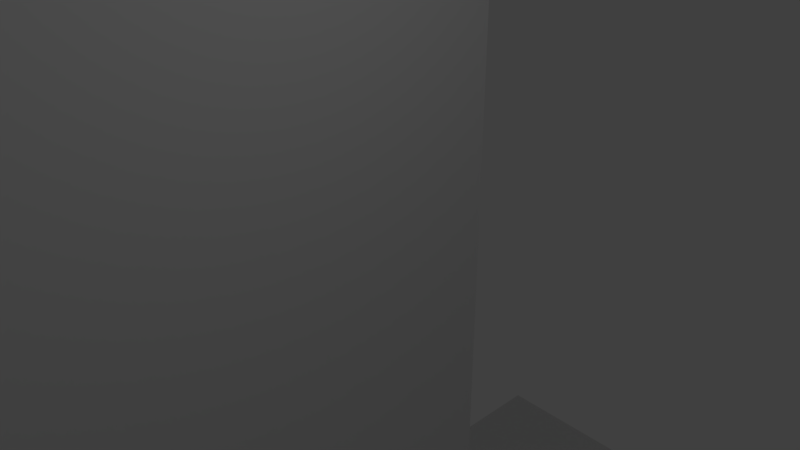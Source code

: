 # Source: triggersupportb.blend  (saved by Blender 2.79.0; exported with 4.5.12 LTS)
import bpy
from mathutils import Matrix  # noqa: F401  (used for matrix-valued properties, if any)

bpy.ops.wm.read_factory_settings(use_empty=True)
scene = bpy.context.scene
scene.name = 'Scene'

# ---- collections
col_collection_1 = bpy.data.collections.new('Collection 1'); scene.collection.children.link(col_collection_1)

# ---- materials (node trees are filled in below, after node groups)
mat_material = bpy.data.materials.new('Material')
mat_material.alpha_threshold = 0.0
mat_material.use_transparent_shadow = False
mat_material.roughness = 0.5
mat_material.line_color = (0.0, 0.0, 0.0, 1.0)

# ---- material node trees

# ---- world
world_world = bpy.data.worlds.new('World'); scene.world = world_world
world_world.color = (0.05088, 0.05088, 0.05088)
world_world.use_sun_shadow = False
world_world.sun_shadow_jitter_overblur = 0.0
world_world.cycles.sampling_method = 'MANUAL'

# ---- cameras
cam_camera = bpy.data.cameras.new('Camera')
cam_camera.clip_end = 100.0
cam_camera.lens = 35.0
cam_camera.sensor_width = 32.0
cam_camera.sensor_height = 18.0
cam_camera.ortho_scale = 7.314
cam_camera.dof.focus_distance = 0.0
cam_camera.dof.aperture_fstop = 128.0

# ---- lights
light_lamp = bpy.data.lights.new('Lamp', 'POINT')
light_lamp.transmission_factor = 0.0
light_lamp.cutoff_distance = 30.0
light_lamp.energy = 100.0
light_lamp.shadow_buffer_clip_start = 1.001
light_lamp.shadow_soft_size = 0.1
light_lamp.shadow_maximum_resolution = 0.006
light_lamp.use_absolute_resolution = True

# ---- meshes
me_cube_002 = bpy.data.meshes.new('Cube.002')
me_cube_002.from_pydata([(-1.0, -1.0, -1.0), (-1.0, -1.0, 1.0), (-1.0, 1.0, -1.0), (-1.0, 1.0, 1.0), (1.0, -1.0, -1.0), (1.0, -1.0, 1.0), (1.0, 1.0, -1.0), (1.0, 1.0, 1.0), (1.0, -0.3333, 0.7792), (-1.0, -0.3333, 0.7792), (1.0, 0.6, 0.8372), (-1.0, 0.6, 0.8372), (1.0, 0.5885, 0.8508), (-1.0, 0.5885, 0.8508), (1.0, 0.5543, 0.8639), (-1.0, 0.5543, 0.8639), (1.0, -0.2296, 0.9017), (-1.0, -0.2296, 0.9017), (1.0, -0.3333, 0.8952), (-1.0, -0.3333, 0.8952), (1.0, -0.1171, 0.9056), (-1.0, -0.1171, 0.9056), (1.0, -0.4243, 0.8865), (-1.0, -0.4243, 0.8865), (1.0, -0.5885, 0.8508), (-1.0, -0.5885, 0.8508), (1.0, -0.6, 0.8372), (-1.0, -0.6, 0.8372), (1.0, -0.5543, 0.8639), (-1.0, -0.5543, 0.8639), (1.0, 0.1171, 0.7688), (-1.0, 0.1171, 0.7688), (1.0, 0.4989, 0.7984), (-1.0, 0.4989, 0.7984), (1.0, 4.53e-08, 0.7674), (-1.0, 4.53e-08, 0.7674), (1.0, 0.2296, 0.7728), (-1.0, 0.2296, 0.7728), (1.0, -0.5885, 0.8236), (-1.0, -0.5885, 0.8236), (1.0, 0.4243, 0.8865), (-1.0, 0.4243, 0.8865), (1.0, 0.4989, 0.876), (-1.0, 0.4989, 0.876), (1.0, 0.3333, 0.8952), (-1.0, 0.3333, 0.8952), (1.0, -0.1171, 0.7688), (-1.0, -0.1171, 0.7688), (1.0, -0.4989, 0.7984), (-1.0, -0.4989, 0.7984), (1.0, -0.4243, 0.7879), (-1.0, -0.4243, 0.7879), (1.0, -0.2296, 0.7728), (-1.0, -0.2296, 0.7728), (1.0, 5.794e-07, 0.907), (-1.0, 5.794e-07, 0.907), (1.0, -0.4989, 0.876), (-1.0, -0.4989, 0.876), (1.0, 0.1171, 0.9056), (-1.0, 0.1171, 0.9056), (1.0, 0.4243, 0.7879), (-1.0, 0.4243, 0.7879), (1.0, -0.5543, 0.8105), (-1.0, -0.5543, 0.8105), (1.0, 0.3333, 0.7792), (-1.0, 0.3333, 0.7792), (1.0, 0.2296, 0.9017), (-1.0, 0.2296, 0.9017), (1.0, 0.5543, 0.8105), (-1.0, 0.5543, 0.8105), (1.0, 0.5885, 0.8236), (-1.0, 0.5885, 0.8236)], [], [(0, 1, 27, 39, 63, 49, 51, 9, 53, 47, 35, 31, 37, 65, 61, 33, 69, 71, 11, 3, 2), (2, 3, 7, 6), (6, 7, 10, 70, 68, 32, 60, 64, 36, 30, 34, 46, 52, 8, 50, 48, 62, 38, 26, 5, 4), (4, 5, 1, 0), (2, 6, 4, 0), (7, 3, 1, 5), (47, 46, 34, 35), (3, 11, 13, 15, 43, 41, 45, 67, 59, 55, 21, 17, 19, 23, 57, 29, 25, 27, 1), (51, 50, 8, 9), (9, 8, 52, 53), (59, 58, 54, 55), (31, 30, 36, 37), (35, 34, 30, 31), (65, 64, 60, 61), (11, 10, 12, 13), (25, 24, 26, 27), (45, 44, 66, 67), (27, 26, 38, 39), (13, 12, 14, 15), (61, 60, 32, 33), (57, 56, 28, 29), (33, 32, 68, 69), (49, 48, 50, 51), (43, 42, 40, 41), (67, 66, 58, 59), (63, 62, 48, 49), (23, 22, 56, 57), (17, 16, 18, 19), (71, 70, 10, 11), (37, 36, 64, 65), (55, 54, 20, 21), (53, 52, 46, 47), (29, 28, 24, 25), (15, 14, 42, 43), (69, 68, 70, 71), (39, 38, 62, 63), (21, 20, 16, 17), (41, 40, 44, 45), (19, 18, 22, 23), (5, 26, 24, 28, 56, 22, 18, 16, 20, 54, 58, 66, 44, 40, 42, 14, 12, 10, 7)])
me_cube_002.use_remesh_preserve_volume = False
me_cube_002.use_remesh_preserve_attributes = False
me_cube_002.use_mirror_vertex_groups = False
me_cube_002.update()
me_cylinder_001 = bpy.data.meshes.new('Cylinder.001')
me_cylinder_001.from_pydata([(0.0, 1.0, -1.0), (0.0, 1.0, 1.0), (0.1951, 0.9808, -1.0), (0.1951, 0.9808, 1.0), (0.3827, 0.9239, -1.0), (0.3827, 0.9239, 1.0), (0.5556, 0.8315, -1.0), (0.5556, 0.8315, 1.0), (0.7071, 0.7071, -1.0), (0.7071, 0.7071, 1.0), (0.8315, 0.5556, -1.0), (0.8315, 0.5556, 1.0), (0.9239, 0.3827, -1.0), (0.9239, 0.3827, 1.0), (0.9808, 0.1951, -1.0), (0.9808, 0.1951, 1.0), (1.0, 7.55e-08, -1.0), (1.0, 7.55e-08, 1.0), (0.9808, -0.1951, -1.0), (0.9808, -0.1951, 1.0), (0.9239, -0.3827, -1.0), (0.9239, -0.3827, 1.0), (0.8315, -0.5556, -1.0), (0.8315, -0.5556, 1.0), (0.7071, -0.7071, -1.0), (0.7071, -0.7071, 1.0), (0.5556, -0.8315, -1.0), (0.5556, -0.8315, 1.0), (0.3827, -0.9239, -1.0), (0.3827, -0.9239, 1.0), (0.1951, -0.9808, -1.0), (0.1951, -0.9808, 1.0), (-3.258e-07, -1.0, -1.0), (-3.258e-07, -1.0, 1.0), (-0.1951, -0.9808, -1.0), (-0.1951, -0.9808, 1.0), (-0.3827, -0.9239, -1.0), (-0.3827, -0.9239, 1.0), (-0.5556, -0.8315, -1.0), (-0.5556, -0.8315, 1.0), (-0.7071, -0.7071, -1.0), (-0.7071, -0.7071, 1.0), (-0.8315, -0.5556, -1.0), (-0.8315, -0.5556, 1.0), (-0.9239, -0.3827, -1.0), (-0.9239, -0.3827, 1.0), (-0.9808, -0.1951, -1.0), (-0.9808, -0.1951, 1.0), (-1.0, 9.656e-07, -1.0), (-1.0, 9.656e-07, 1.0), (-0.9808, 0.1951, -1.0), (-0.9808, 0.1951, 1.0), (-0.9239, 0.3827, -1.0), (-0.9239, 0.3827, 1.0), (-0.8315, 0.5556, -1.0), (-0.8315, 0.5556, 1.0), (-0.7071, 0.7071, -1.0), (-0.7071, 0.7071, 1.0), (-0.5556, 0.8315, -1.0), (-0.5556, 0.8315, 1.0), (-0.3827, 0.9239, -1.0), (-0.3827, 0.9239, 1.0), (-0.1951, 0.9808, -1.0), (-0.1951, 0.9808, 1.0), (0.1848, -0.1389, 1.0), (0.1848, -0.1389, -1.0), (-1.658e-15, 0.25, 1.0), (1.658e-15, 0.25, -1.0), (-0.04335, 0.2452, 1.0), (-0.04335, 0.2452, -1.0), (-0.08504, 0.231, 1.0), (-0.08504, 0.231, -1.0), (-0.2053, -0.09567, 1.0), (-0.2053, -0.09567, -1.0), (-0.1848, -0.1389, 1.0), (-0.1848, -0.1389, -1.0), (-0.218, -0.04877, 1.0), (-0.218, -0.04877, -1.0), (-0.1571, -0.1768, 1.0), (-0.1571, -0.1768, -1.0), (-0.04335, -0.2452, 1.0), (-0.04335, -0.2452, -1.0), (-7.241e-08, -0.25, 1.0), (-7.241e-08, -0.25, -1.0), (-0.08504, -0.231, 1.0), (-0.08504, -0.231, -1.0), (0.218, 0.04877, 1.0), (0.218, 0.04877, -1.0), (0.1235, 0.2079, 1.0), (0.1235, 0.2079, -1.0), (0.2222, 1.887e-08, 1.0), (0.2222, 1.887e-08, -1.0), (0.2053, 0.09567, 1.0), (0.2053, 0.09567, -1.0), (0.04335, -0.2452, 1.0), (0.04335, -0.2452, -1.0), (-0.1571, 0.1768, 1.0), (-0.1571, 0.1768, -1.0), (-0.1235, 0.2079, 1.0), (-0.1235, 0.2079, -1.0), (-0.1848, 0.1389, 1.0), (-0.1848, 0.1389, -1.0), (0.218, -0.04877, 1.0), (0.218, -0.04877, -1.0), (0.1235, -0.2079, 1.0), (0.1235, -0.2079, -1.0), (0.1571, -0.1768, 1.0), (0.1571, -0.1768, -1.0), (0.2053, -0.09567, 1.0), (0.2053, -0.09567, -1.0), (-0.2222, 2.414e-07, 1.0), (-0.2222, 2.414e-07, -1.0), (-0.1235, -0.2079, 1.0), (-0.1235, -0.2079, -1.0), (-0.218, 0.04877, 1.0), (-0.218, 0.04877, -1.0), (0.1571, 0.1768, 1.0), (0.1571, 0.1768, -1.0), (0.08504, -0.231, 1.0), (0.08504, -0.231, -1.0), (0.1848, 0.1389, 1.0), (0.1848, 0.1389, -1.0), (-0.2053, 0.09567, 1.0), (-0.2053, 0.09567, -1.0), (0.08504, 0.231, 1.0), (0.08504, 0.231, -1.0), (0.04335, 0.2452, 1.0), (0.04335, 0.2452, -1.0), (1.0, 7.55e-08, -2.754), (0.9808, -0.1951, -2.754), (0.9239, -0.3827, -2.754), (0.8315, -0.5556, -2.754), (0.7071, -0.7071, -2.754), (0.5556, -0.8315, -2.754), (0.3827, -0.9239, -2.754), (0.1951, -0.9808, -2.754), (-3.06e-07, -1.0, -2.754), (-0.1951, -0.9808, -2.754), (-0.3827, -0.9239, -2.754), (-0.5556, -0.8315, -2.754), (-0.7071, -0.7071, -2.754), (-0.8315, -0.5556, -2.754), (-0.9239, -0.3827, -2.754), (-0.9808, -0.1951, -2.754), (-1.0, 9.656e-07, -2.754), (0.1848, -0.1389, -2.754), (0.1571, -0.1768, -2.754), (-0.2053, -0.09567, -2.754), (-0.218, -0.04877, -2.754), (-0.1848, -0.1389, -2.754), (-0.1571, -0.1768, -2.754), (-0.2222, 2.414e-07, -2.754), (-0.04335, -0.2452, -2.754), (-0.08504, -0.231, -2.754), (-5.253e-08, -0.25, -2.754), (0.04335, -0.2452, -2.754), (0.218, -0.04877, -2.754), (0.2053, -0.09567, -2.754), (0.2222, 1.887e-08, -2.754), (0.1235, -0.2079, -2.754), (-0.1235, -0.2079, -2.754), (0.08504, -0.231, -2.754), (1.917e-08, 1.0, -2.692), (0.1951, 0.9808, -2.692), (0.3827, 0.9239, -2.692), (0.5556, 0.8315, -2.692), (0.7071, 0.7071, -2.692), (0.8315, 0.5556, -2.692), (0.9239, 0.3827, -2.692), (0.9808, 0.1951, -2.692), (1.0, 7.55e-08, -2.692), (-1.0, 9.656e-07, -2.692), (-0.9808, 0.1951, -2.692), (-0.9239, 0.3827, -2.692), (-0.8315, 0.5556, -2.692), (-0.7071, 0.7071, -2.692), (-0.5556, 0.8315, -2.692), (-0.3827, 0.9239, -2.692), (-0.1951, 0.9808, -2.692), (-0.04335, 0.2452, -2.692), (1.917e-08, 0.25, -2.692), (-0.08504, 0.231, -2.692), (0.218, 0.04877, -2.692), (0.2222, 1.887e-08, -2.692), (0.1235, 0.2079, -2.692), (0.1571, 0.1768, -2.692), (0.2053, 0.09567, -2.692), (-0.1571, 0.1768, -2.692), (-0.1235, 0.2079, -2.692), (0.04335, 0.2452, -2.692), (-0.1848, 0.1389, -2.692), (-0.2222, 2.414e-07, -2.692), (-0.218, 0.04877, -2.692), (0.1848, 0.1389, -2.692), (-0.2053, 0.09567, -2.692), (0.08504, 0.231, -2.692)], [], [(0, 1, 3, 2), (2, 3, 5, 4), (4, 5, 7, 6), (6, 7, 9, 8), (8, 9, 11, 10), (10, 11, 13, 12), (12, 13, 15, 14), (14, 15, 17, 16), (16, 17, 19, 18), (18, 19, 21, 20), (20, 21, 23, 22), (22, 23, 25, 24), (24, 25, 27, 26), (26, 27, 29, 28), (28, 29, 31, 30), (30, 31, 33, 32), (32, 33, 35, 34), (34, 35, 37, 36), (36, 37, 39, 38), (38, 39, 41, 40), (40, 41, 43, 42), (42, 43, 45, 44), (44, 45, 47, 46), (46, 47, 49, 48), (48, 49, 51, 50), (50, 51, 53, 52), (52, 53, 55, 54), (54, 55, 57, 56), (56, 57, 59, 58), (58, 59, 61, 60), (3, 1, 63, 61, 59, 57, 55, 53, 51, 49, 110, 114, 122, 100, 96, 98, 70, 68, 66, 126, 124, 88, 116, 120, 92, 86, 90, 17, 15, 13, 11, 9, 7, 5), (60, 61, 63, 62), (62, 63, 1, 0), (62, 0, 162, 178), (103, 102, 90, 91), (107, 106, 64, 65), (65, 64, 108, 109), (115, 114, 110, 111), (87, 86, 92, 93), (91, 90, 86, 87), (121, 120, 116, 117), (67, 66, 68, 69), (81, 80, 82, 83), (101, 100, 122, 123), (83, 82, 94, 95), (69, 68, 70, 71), (117, 116, 88, 89), (113, 112, 84, 85), (17, 90, 102, 108, 64, 106, 104, 118, 94, 82, 80, 84, 112, 78, 74, 72, 76, 110, 49, 47, 45, 43, 41, 39, 37, 35, 33, 31, 29, 27, 25, 23, 21, 19), (89, 88, 124, 125), (105, 104, 106, 107), (99, 98, 96, 97), (123, 122, 114, 115), (119, 118, 104, 105), (79, 78, 112, 113), (73, 72, 74, 75), (127, 126, 66, 67), (93, 92, 120, 121), (111, 110, 76, 77), (109, 108, 102, 103), (85, 84, 80, 81), (71, 70, 98, 99), (125, 124, 126, 127), (95, 94, 118, 119), (77, 76, 72, 73), (97, 96, 100, 101), (18, 20, 130, 129), (75, 74, 78, 79), (144, 151, 148, 147, 149, 150, 160, 153, 152, 154, 155, 161, 159, 146, 145, 157, 156, 158, 128, 129, 130, 131, 132, 133, 134, 135, 136, 137, 138, 139, 140, 141, 142, 143), (36, 38, 139, 138), (95, 119, 161, 155), (111, 77, 148, 151), (65, 109, 157, 145), (85, 81, 152, 153), (28, 30, 135, 134), (113, 85, 153, 160), (46, 48, 144, 143), (20, 22, 131, 130), (38, 40, 140, 139), (81, 83, 154, 152), (30, 32, 136, 135), (91, 16, 128, 158), (107, 65, 145, 146), (22, 24, 132, 131), (48, 111, 151, 144), (40, 42, 141, 140), (79, 113, 160, 150), (77, 73, 147, 148), (109, 103, 156, 157), (32, 34, 137, 136), (73, 75, 149, 147), (24, 26, 133, 132), (103, 91, 158, 156), (42, 44, 142, 141), (16, 18, 129, 128), (34, 36, 138, 137), (119, 105, 159, 161), (75, 79, 150, 149), (105, 107, 146, 159), (83, 95, 155, 154), (26, 28, 134, 133), (44, 46, 143, 142), (162, 163, 164, 165, 166, 167, 168, 169, 170, 183, 182, 186, 193, 185, 184, 195, 189, 180, 179, 181, 188, 187, 190, 194, 192, 191, 171, 172, 173, 174, 175, 176, 177, 178), (87, 93, 186, 182), (99, 97, 187, 188), (54, 56, 175, 174), (93, 121, 193, 186), (10, 12, 168, 167), (2, 4, 164, 163), (67, 69, 179, 180), (101, 123, 194, 190), (56, 58, 176, 175), (127, 67, 180, 189), (12, 14, 169, 168), (48, 50, 172, 171), (69, 71, 181, 179), (16, 91, 183, 170), (97, 101, 190, 187), (89, 125, 195, 184), (91, 87, 182, 183), (4, 6, 165, 164), (111, 48, 171, 191), (71, 99, 188, 181), (58, 60, 177, 176), (14, 16, 170, 169), (117, 89, 184, 185), (115, 111, 191, 192), (50, 52, 173, 172), (125, 127, 189, 195), (6, 8, 166, 165), (121, 117, 185, 193), (123, 115, 192, 194), (60, 62, 178, 177), (52, 54, 174, 173), (8, 10, 167, 166), (0, 2, 163, 162)])
me_cylinder_001.use_remesh_preserve_volume = False
me_cylinder_001.use_remesh_preserve_attributes = False
me_cylinder_001.use_mirror_vertex_groups = False
me_cylinder_001.update()
me_cube = bpy.data.meshes.new('Cube')
me_cube.from_pydata([(1.0, 1.0, -1.0), (1.0, -1.0, -1.0), (-1.0, -1.0, -1.0), (-1.0, 1.0, -1.0), (1.0, 1.0, 1.0), (1.0, -1.0, 1.0), (-1.0, -1.0, 1.0), (-1.0, 1.0, 1.0), (0.2079, 0.6599, -1.0), (0.2079, 0.6599, 1.0), (0.0, 0.8485, -1.0), (0.0, 0.8485, 1.0), (-0.04877, 0.8462, -1.0), (-0.04877, 0.8462, 1.0), (-0.09567, 0.8393, -1.0), (-0.09567, 0.8393, 1.0), (-0.231, 0.6809, -1.0), (-0.231, 0.6809, 1.0), (-0.2079, 0.6599, -1.0), (-0.2079, 0.6599, 1.0), (-0.2452, 0.7036, -1.0), (-0.2452, 0.7036, 1.0), (-0.1768, 0.6416, -1.0), (-0.1768, 0.6416, 1.0), (-0.04877, 0.6084, -1.0), (-0.04877, 0.6084, 1.0), (-8.146e-08, 0.6061, -1.0), (-8.146e-08, 0.6061, 1.0), (-0.09567, 0.6153, -1.0), (-0.09567, 0.6153, 1.0), (0.2452, 0.7509, -1.0), (0.2452, 0.7509, 1.0), (0.1389, 0.8281, -1.0), (0.1389, 0.8281, 1.0), (0.25, 0.7273, -1.0), (0.25, 0.7273, 1.0), (0.231, 0.7737, -1.0), (0.231, 0.7737, 1.0), (0.04877, 0.6084, -1.0), (0.04877, 0.6084, 1.0), (-0.1768, 0.813, -1.0), (-0.1768, 0.813, 1.0), (-0.1389, 0.8281, -1.0), (-0.1389, 0.8281, 1.0), (-0.2079, 0.7946, -1.0), (-0.2079, 0.7946, 1.0), (0.2452, 0.7036, -1.0), (0.2452, 0.7036, 1.0), (0.1389, 0.6265, -1.0), (0.1389, 0.6265, 1.0), (0.1768, 0.6416, -1.0), (0.1768, 0.6416, 1.0), (0.231, 0.6809, -1.0), (0.231, 0.6809, 1.0), (-0.25, 0.7273, -1.0), (-0.25, 0.7273, 1.0), (-0.1389, 0.6265, -1.0), (-0.1389, 0.6265, 1.0), (-0.2452, 0.7509, -1.0), (-0.2452, 0.7509, 1.0), (0.1768, 0.813, -1.0), (0.1768, 0.813, 1.0), (0.09567, 0.6153, -1.0), (0.09567, 0.6153, 1.0), (0.2079, 0.7946, -1.0), (0.2079, 0.7946, 1.0), (-0.231, 0.7737, -1.0), (-0.231, 0.7737, 1.0), (0.09567, 0.8393, -1.0), (0.09567, 0.8393, 1.0), (0.04877, 0.8462, -1.0), (0.04877, 0.8462, 1.0), (0.2079, -0.7946, -1.0), (0.2079, -0.7946, 1.0), (0.0, -0.6061, -1.0), (0.0, -0.6061, 1.0), (-0.04877, -0.6084, -1.0), (-0.04877, -0.6084, 1.0), (-0.09567, -0.6153, -1.0), (-0.09567, -0.6153, 1.0), (-0.231, -0.7737, -1.0), (-0.231, -0.7737, 1.0), (-0.2079, -0.7946, -1.0), (-0.2079, -0.7946, 1.0), (-0.2452, -0.7509, -1.0), (-0.2452, -0.7509, 1.0), (-0.1768, -0.813, -1.0), (-0.1768, -0.813, 1.0), (-0.04877, -0.8462, -1.0), (-0.04877, -0.8462, 1.0), (-8.146e-08, -0.8485, -1.0), (-8.146e-08, -0.8485, 1.0), (-0.09567, -0.8393, -1.0), (-0.09567, -0.8393, 1.0), (0.2452, -0.7036, -1.0), (0.2452, -0.7036, 1.0), (0.1389, -0.6265, -1.0), (0.1389, -0.6265, 1.0), (0.25, -0.7273, -1.0), (0.25, -0.7273, 1.0), (0.231, -0.6809, -1.0), (0.231, -0.6809, 1.0), (0.04877, -0.8462, -1.0), (0.04877, -0.8462, 1.0), (-0.1768, -0.6416, -1.0), (-0.1768, -0.6416, 1.0), (-0.1389, -0.6265, -1.0), (-0.1389, -0.6265, 1.0), (-0.2079, -0.6599, -1.0), (-0.2079, -0.6599, 1.0), (0.2452, -0.7509, -1.0), (0.2452, -0.7509, 1.0), (0.1389, -0.8281, -1.0), (0.1389, -0.8281, 1.0), (0.1768, -0.813, -1.0), (0.1768, -0.813, 1.0), (0.231, -0.7737, -1.0), (0.231, -0.7737, 1.0), (-0.25, -0.7273, -1.0), (-0.25, -0.7273, 1.0), (-0.1389, -0.8281, -1.0), (-0.1389, -0.8281, 1.0), (-0.2452, -0.7036, -1.0), (-0.2452, -0.7036, 1.0), (0.1768, -0.6416, -1.0), (0.1768, -0.6416, 1.0), (0.09567, -0.8393, -1.0), (0.09567, -0.8393, 1.0), (0.2079, -0.6599, -1.0), (0.2079, -0.6599, 1.0), (-0.231, -0.6809, -1.0), (-0.231, -0.6809, 1.0), (0.09567, -0.6153, -1.0), (0.09567, -0.6153, 1.0), (0.04877, -0.6084, -1.0), (0.04877, -0.6084, 1.0)], [], [(0, 34, 30, 36, 64, 60, 32, 68, 70, 10, 12, 14, 42, 40, 44, 66, 58, 54, 3), (4, 7, 55, 59, 67, 45, 41, 43, 15, 13, 11, 71, 69, 33, 61, 65, 37, 31, 35), (0, 4, 5, 1), (1, 5, 6, 2), (2, 6, 7, 3), (4, 0, 3, 7), (46, 47, 35, 34), (3, 54, 20, 16, 18, 22, 56, 28, 24, 26, 38, 62, 48, 50, 8, 52, 46, 34, 0, 1, 98, 94, 100, 128, 124, 96, 132, 134, 74, 76, 78, 106, 104, 108, 130, 122, 118, 2), (50, 51, 9, 8), (8, 9, 53, 52), (58, 59, 55, 54), (30, 31, 37, 36), (34, 35, 31, 30), (64, 65, 61, 60), (10, 11, 13, 12), (24, 25, 27, 26), (44, 45, 67, 66), (26, 27, 39, 38), (12, 13, 15, 14), (60, 61, 33, 32), (56, 57, 29, 28), (32, 33, 69, 68), (48, 49, 51, 50), (42, 43, 41, 40), (66, 67, 59, 58), (35, 47, 53, 9, 51, 49, 63, 39, 27, 25, 29, 57, 23, 19, 17, 21, 55, 7, 6, 119, 123, 131, 109, 105, 107, 79, 77, 75, 135, 133, 97, 125, 129, 101, 95, 99, 5, 4), (62, 63, 49, 48), (22, 23, 57, 56), (16, 17, 19, 18), (70, 71, 11, 10), (36, 37, 65, 64), (54, 55, 21, 20), (52, 53, 47, 46), (28, 29, 25, 24), (14, 15, 43, 42), (68, 69, 71, 70), (38, 39, 63, 62), (20, 21, 17, 16), (40, 41, 45, 44), (18, 19, 23, 22), (110, 111, 99, 98), (114, 115, 73, 72), (72, 73, 117, 116), (122, 123, 119, 118), (94, 95, 101, 100), (98, 99, 95, 94), (128, 129, 125, 124), (74, 75, 77, 76), (88, 89, 91, 90), (108, 109, 131, 130), (90, 91, 103, 102), (76, 77, 79, 78), (124, 125, 97, 96), (120, 121, 93, 92), (5, 99, 111, 117, 73, 115, 113, 127, 103, 91, 89, 93, 121, 87, 83, 81, 85, 119, 6), (96, 97, 133, 132), (112, 113, 115, 114), (106, 107, 105, 104), (130, 131, 123, 122), (126, 127, 113, 112), (86, 87, 121, 120), (80, 81, 83, 82), (134, 135, 75, 74), (100, 101, 129, 128), (118, 119, 85, 84), (2, 118, 84, 80, 82, 86, 120, 92, 88, 90, 102, 126, 112, 114, 72, 116, 110, 98, 1), (116, 117, 111, 110), (92, 93, 89, 88), (78, 79, 107, 106), (132, 133, 135, 134), (102, 103, 127, 126), (84, 85, 81, 80), (104, 105, 109, 108), (82, 83, 87, 86)])
me_cube.materials.append(mat_material)
me_cube.use_remesh_preserve_volume = False
me_cube.use_remesh_preserve_attributes = False
me_cube.use_mirror_vertex_groups = False
me_cube.update()

# ---- objects
ob_cube = bpy.data.objects.new('Cube', me_cube_002)
ob_trigger = bpy.data.objects.new('trigger', me_cylinder_001)
ob_lamp = bpy.data.objects.new('Lamp', light_lamp)
ob_camera = bpy.data.objects.new('Camera', cam_camera)
ob_base = bpy.data.objects.new('base', me_cube)

# ---- transforms, parenting, visibility, modifiers, constraints
ob_cube.location = (-6.0, 0.0, 22.0)
ob_cube.scale = (3.5, 5.0, 43.0)
ob_cube.lineart.crease_threshold = 0.0
ob_trigger.location = (0.0, 0.0, 58.0)
ob_trigger.rotation_euler = (0.0, 1.571, 0.0)
ob_trigger.scale = (13.5, 12.0, 3.5)
ob_trigger.lineart.crease_threshold = 0.0
_m = ob_trigger.modifiers.new('Boolean', 'BOOLEAN')
_m.operation = 'INTERSECT'
_m.solver = 'FAST'
ob_lamp.location = (4.076, 1.005, 5.904)
ob_lamp.rotation_euler = (0.6503, 0.05522, 1.866)
ob_lamp.lock_rotations_4d = False
ob_lamp.empty_display_type = 'ARROWS'
ob_lamp.color = (0.0, 0.0, 0.0, 0.0)
ob_lamp.lineart.crease_threshold = 0.0
ob_camera.location = (7.481, -6.508, 5.344)
ob_camera.rotation_euler = (1.109, 0.0, 0.8149)
ob_camera.lock_rotations_4d = False
ob_camera.empty_display_type = 'ARROWS'
ob_camera.color = (0.0, 0.0, 0.0, 0.0)
ob_camera.display_type = 'WIRE'
ob_camera.lineart.crease_threshold = 0.0
ob_base.location = (-2.0, 0.0, -20.0)
ob_base.scale = (8.0, 16.5, 3.5)
ob_base.lock_location = (True, True, True)
ob_base.lock_rotations_4d = False
ob_base.empty_display_type = 'ARROWS'
ob_base.lineart.crease_threshold = 0.0

# ---- collection membership
col_collection_1.objects.link(ob_cube)
col_collection_1.objects.link(ob_trigger)
col_collection_1.objects.link(ob_lamp)
col_collection_1.objects.link(ob_camera)
col_collection_1.objects.link(ob_base)

# ---- scene / render settings (as saved in the file)
scene.camera = ob_camera
scene.frame_start = 1; scene.frame_end = 250; scene.frame_set(1)
scene.render.engine = 'BLENDER_EEVEE_NEXT'
scene.render.resolution_percentage = 50
scene.render.dither_intensity = 0.0
scene.cycles.use_denoising = False
scene.cycles.samples = 128
scene.cycles.sampling_pattern = 'TABULATED_SOBOL'
scene.cycles.use_adaptive_sampling = False
scene.cycles.use_light_tree = False
scene.cycles.blur_glossy = 0.0
scene.cycles.sample_clamp_indirect = 0.0
scene.view_settings.view_transform = 'Standard'
bpy.context.view_layer.update()
